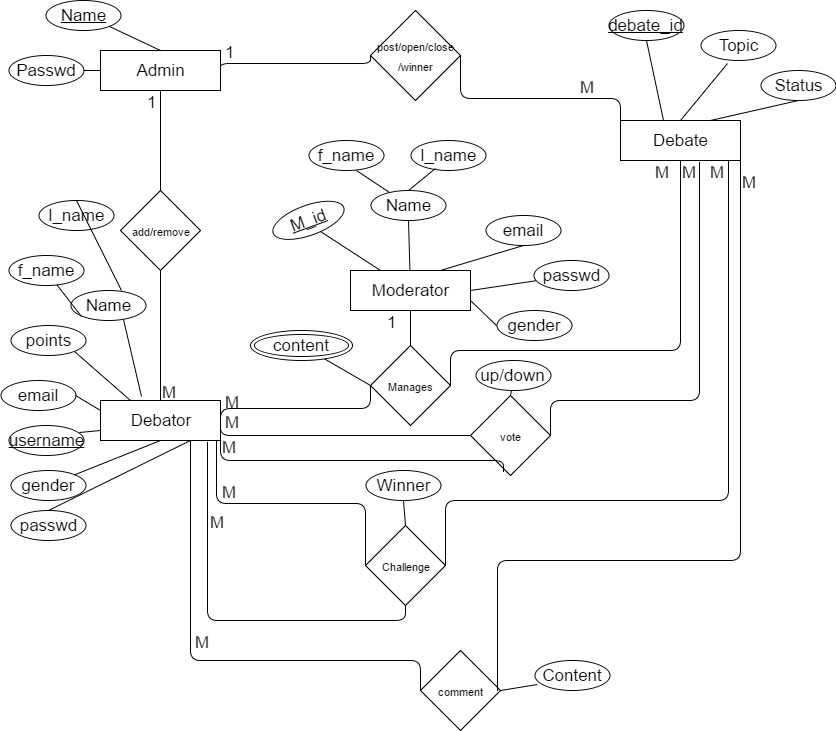

The diagram above was exported from draw.io. Its source (the exported page's mxGraphModel, read from the mxfile embedded in the PNG):
<mxGraphModel dx="1042" dy="554" grid="1" gridSize="10" guides="1" tooltips="1" connect="1" arrows="1" fold="1" page="1" pageScale="1" pageWidth="850" pageHeight="1100" background="#ffffff" math="0" shadow="0">
  <root>
    <mxCell id="0" />
    <mxCell id="1" parent="0" />
    <mxCell id="2" value="Admin" style="whiteSpace=wrap;html=1;fontSize=17;" parent="1" vertex="1">
      <mxGeometry x="100" y="60" width="120" height="40" as="geometry" />
    </mxCell>
    <mxCell id="3" value="Debate" style="whiteSpace=wrap;html=1;fontSize=17;" parent="1" vertex="1">
      <mxGeometry x="620" y="130" width="120" height="40" as="geometry" />
    </mxCell>
    <mxCell id="4" value="Moderator" style="whiteSpace=wrap;html=1;fontSize=17;" parent="1" vertex="1">
      <mxGeometry x="350" y="280" width="120" height="40" as="geometry" />
    </mxCell>
    <mxCell id="5" value="Debator" style="whiteSpace=wrap;html=1;fontSize=17;" parent="1" vertex="1">
      <mxGeometry x="100" y="410" width="120" height="40" as="geometry" />
    </mxCell>
    <mxCell id="6" value="&lt;u&gt;Name&lt;/u&gt;" style="ellipse;whiteSpace=wrap;html=1;fontSize=17;" parent="1" vertex="1">
      <mxGeometry x="45" y="10" width="75" height="30" as="geometry" />
    </mxCell>
    <mxCell id="7" value="Passwd" style="ellipse;whiteSpace=wrap;html=1;fontSize=17;" parent="1" vertex="1">
      <mxGeometry x="8" y="65" width="75" height="30" as="geometry" />
    </mxCell>
    <mxCell id="10" value="&lt;font style=&quot;font-size: 11px&quot;&gt;add/remove&lt;/font&gt;" style="rhombus;whiteSpace=wrap;html=1;fontSize=17;" parent="1" vertex="1">
      <mxGeometry x="120" y="200" width="80" height="80" as="geometry" />
    </mxCell>
    <mxCell id="11" value="&lt;u&gt;M_id&lt;/u&gt;" style="ellipse;whiteSpace=wrap;html=1;fontSize=17;rotation=-20;" parent="1" vertex="1">
      <mxGeometry x="270" y="215" width="75" height="30" as="geometry" />
    </mxCell>
    <mxCell id="12" value="Name" style="ellipse;whiteSpace=wrap;html=1;fontSize=17;" parent="1" vertex="1">
      <mxGeometry x="370" y="200" width="75" height="30" as="geometry" />
    </mxCell>
    <mxCell id="13" value="f_name" style="ellipse;whiteSpace=wrap;html=1;fontSize=17;" parent="1" vertex="1">
      <mxGeometry x="308" y="150" width="75" height="30" as="geometry" />
    </mxCell>
    <mxCell id="14" value="l_name" style="ellipse;whiteSpace=wrap;html=1;fontSize=17;" parent="1" vertex="1">
      <mxGeometry x="410" y="150" width="75" height="30" as="geometry" />
    </mxCell>
    <mxCell id="15" value="email" style="ellipse;whiteSpace=wrap;html=1;fontSize=17;" parent="1" vertex="1">
      <mxGeometry x="485" y="225" width="75" height="30" as="geometry" />
    </mxCell>
    <mxCell id="16" value="passwd" style="ellipse;whiteSpace=wrap;html=1;fontSize=17;" parent="1" vertex="1">
      <mxGeometry x="533" y="270" width="75" height="30" as="geometry" />
    </mxCell>
    <mxCell id="17" value="gender" style="ellipse;whiteSpace=wrap;html=1;fontSize=17;" parent="1" vertex="1">
      <mxGeometry x="496" y="320" width="75" height="30" as="geometry" />
    </mxCell>
    <mxCell id="19" value="Name" style="ellipse;whiteSpace=wrap;html=1;fontSize=17;" parent="1" vertex="1">
      <mxGeometry x="70" y="300" width="75" height="30" as="geometry" />
    </mxCell>
    <mxCell id="20" value="f_name" style="ellipse;whiteSpace=wrap;html=1;fontSize=17;" parent="1" vertex="1">
      <mxGeometry x="8" y="265" width="75" height="30" as="geometry" />
    </mxCell>
    <mxCell id="21" value="l_name" style="ellipse;whiteSpace=wrap;html=1;fontSize=17;" parent="1" vertex="1">
      <mxGeometry x="38" y="210" width="75" height="30" as="geometry" />
    </mxCell>
    <mxCell id="22" value="gender" style="ellipse;whiteSpace=wrap;html=1;fontSize=17;" parent="1" vertex="1">
      <mxGeometry x="10" y="480" width="75" height="30" as="geometry" />
    </mxCell>
    <mxCell id="23" value="&lt;u&gt;username&lt;/u&gt;" style="ellipse;whiteSpace=wrap;html=1;fontSize=17;" parent="1" vertex="1">
      <mxGeometry x="8" y="435" width="75" height="30" as="geometry" />
    </mxCell>
    <mxCell id="24" value="passwd" style="ellipse;whiteSpace=wrap;html=1;fontSize=17;" parent="1" vertex="1">
      <mxGeometry x="10" y="520" width="75" height="30" as="geometry" />
    </mxCell>
    <mxCell id="25" value="email" style="ellipse;whiteSpace=wrap;html=1;fontSize=17;" parent="1" vertex="1">
      <mxGeometry y="390" width="75" height="30" as="geometry" />
    </mxCell>
    <mxCell id="26" value="points" style="ellipse;whiteSpace=wrap;html=1;fontSize=17;" parent="1" vertex="1">
      <mxGeometry x="10" y="335" width="75" height="30" as="geometry" />
    </mxCell>
    <mxCell id="27" style="edgeStyle=none;rounded=0;html=1;exitX=0;exitY=0;entryX=0;entryY=0;jettySize=auto;orthogonalLoop=1;fontSize=17;" parent="1" source="10" target="10" edge="1">
      <mxGeometry relative="1" as="geometry" />
    </mxCell>
    <mxCell id="28" value="&lt;font style=&quot;font-size: 11px&quot;&gt;Manages&lt;/font&gt;" style="rhombus;whiteSpace=wrap;html=1;fontSize=17;" parent="1" vertex="1">
      <mxGeometry x="370" y="355" width="80" height="80" as="geometry" />
    </mxCell>
    <mxCell id="29" value="&lt;span style=&quot;font-size: 11px&quot;&gt;vote&lt;/span&gt;" style="rhombus;whiteSpace=wrap;html=1;fontSize=17;" parent="1" vertex="1">
      <mxGeometry x="470" y="405" width="80" height="80" as="geometry" />
    </mxCell>
    <mxCell id="30" value="&lt;font style=&quot;font-size: 11px&quot;&gt;Challenge&lt;/font&gt;" style="rhombus;whiteSpace=wrap;html=1;fontSize=17;" parent="1" vertex="1">
      <mxGeometry x="365" y="535" width="80" height="80" as="geometry" />
    </mxCell>
    <mxCell id="31" value="&lt;font style=&quot;font-size: 11px&quot;&gt;comment&lt;/font&gt;" style="rhombus;whiteSpace=wrap;html=1;fontSize=17;" parent="1" vertex="1">
      <mxGeometry x="420" y="660" width="80" height="80" as="geometry" />
    </mxCell>
    <mxCell id="32" value="&lt;font style=&quot;font-size: 11px&quot;&gt;post/open/close&lt;/font&gt;&lt;div&gt;&lt;font style=&quot;font-size: 11px&quot;&gt;/winner&lt;/font&gt;&lt;/div&gt;" style="rhombus;whiteSpace=wrap;html=1;fontSize=17;" parent="1" vertex="1">
      <mxGeometry x="370" y="20" width="90" height="90" as="geometry" />
    </mxCell>
    <mxCell id="33" value="&lt;u&gt;debate_id&lt;/u&gt;" style="ellipse;whiteSpace=wrap;html=1;fontSize=17;" parent="1" vertex="1">
      <mxGeometry x="608" y="20" width="75" height="30" as="geometry" />
    </mxCell>
    <mxCell id="34" value="Topic" style="ellipse;whiteSpace=wrap;html=1;fontSize=17;" parent="1" vertex="1">
      <mxGeometry x="700" y="40" width="75" height="30" as="geometry" />
    </mxCell>
    <mxCell id="35" value="Status" style="ellipse;whiteSpace=wrap;html=1;fontSize=17;" parent="1" vertex="1">
      <mxGeometry x="760" y="80" width="75" height="30" as="geometry" />
    </mxCell>
    <mxCell id="36" value="" style="endArrow=none;html=1;fontSize=17;entryX=0.5;entryY=1;exitX=0.5;exitY=0;" parent="1" source="10" target="2" edge="1">
      <mxGeometry width="50" height="50" relative="1" as="geometry">
        <mxPoint x="140" y="190" as="sourcePoint" />
        <mxPoint x="190" y="140" as="targetPoint" />
      </mxGeometry>
    </mxCell>
    <mxCell id="37" value="1" style="text;html=1;resizable=0;points=[];autosize=1;align=left;verticalAlign=top;spacingTop=-4;fontSize=17;" parent="1" vertex="1">
      <mxGeometry x="145" y="100" width="30" height="20" as="geometry" />
    </mxCell>
    <mxCell id="38" value="" style="endArrow=none;html=1;fontSize=17;entryX=0.5;entryY=1;exitX=0.5;exitY=0;" parent="1" source="5" target="10" edge="1">
      <mxGeometry width="50" height="50" relative="1" as="geometry">
        <mxPoint x="50" y="310" as="sourcePoint" />
        <mxPoint x="100" y="260" as="targetPoint" />
      </mxGeometry>
    </mxCell>
    <mxCell id="39" value="M" style="text;html=1;resizable=0;points=[];autosize=1;align=left;verticalAlign=top;spacingTop=-4;fontSize=17;" parent="1" vertex="1">
      <mxGeometry x="160" y="390" width="30" height="20" as="geometry" />
    </mxCell>
    <mxCell id="40" value="" style="endArrow=none;html=1;fontSize=17;entryX=0.25;entryY=0;exitX=1;exitY=1;" parent="1" source="26" target="5" edge="1">
      <mxGeometry width="50" height="50" relative="1" as="geometry">
        <mxPoint x="60" y="310" as="sourcePoint" />
        <mxPoint x="110" y="260" as="targetPoint" />
      </mxGeometry>
    </mxCell>
    <mxCell id="41" value="" style="endArrow=none;html=1;fontSize=17;entryX=0;entryY=0.25;exitX=1;exitY=0.5;" parent="1" source="25" target="5" edge="1">
      <mxGeometry width="50" height="50" relative="1" as="geometry">
        <mxPoint x="50" y="290" as="sourcePoint" />
        <mxPoint x="100" y="240" as="targetPoint" />
      </mxGeometry>
    </mxCell>
    <mxCell id="42" value="" style="endArrow=none;html=1;fontSize=17;entryX=0;entryY=0.75;exitX=0.949;exitY=0.227;exitPerimeter=0;" parent="1" source="23" target="5" edge="1">
      <mxGeometry width="50" height="50" relative="1" as="geometry">
        <mxPoint x="40" y="300" as="sourcePoint" />
        <mxPoint x="90" y="250" as="targetPoint" />
      </mxGeometry>
    </mxCell>
    <mxCell id="43" value="" style="endArrow=none;html=1;fontSize=17;entryX=0.34;entryY=-0.105;entryPerimeter=0;exitX=0.704;exitY=0.96;exitPerimeter=0;" parent="1" source="19" target="5" edge="1">
      <mxGeometry width="50" height="50" relative="1" as="geometry">
        <mxPoint x="110" y="330" as="sourcePoint" />
        <mxPoint x="80" y="260" as="targetPoint" />
      </mxGeometry>
    </mxCell>
    <mxCell id="45" value="" style="endArrow=none;html=1;fontSize=17;entryX=0.5;entryY=0;exitX=0.677;exitY=-0.007;exitPerimeter=0;" parent="1" source="19" target="21" edge="1">
      <mxGeometry width="50" height="50" relative="1" as="geometry">
        <mxPoint x="100" y="510" as="sourcePoint" />
        <mxPoint x="80" y="260" as="targetPoint" />
      </mxGeometry>
    </mxCell>
    <mxCell id="46" value="" style="endArrow=none;html=1;fontSize=17;exitX=0;exitY=1;" parent="1" source="19" target="20" edge="1">
      <mxGeometry width="50" height="50" relative="1" as="geometry">
        <mxPoint x="60" y="320" as="sourcePoint" />
        <mxPoint x="110" y="270" as="targetPoint" />
      </mxGeometry>
    </mxCell>
    <mxCell id="47" value="" style="endArrow=none;html=1;fontSize=17;exitX=0.5;exitY=1;" parent="1" source="5" target="22" edge="1">
      <mxGeometry width="50" height="50" relative="1" as="geometry">
        <mxPoint x="20" y="290" as="sourcePoint" />
        <mxPoint x="70" y="240" as="targetPoint" />
      </mxGeometry>
    </mxCell>
    <mxCell id="48" value="" style="endArrow=none;html=1;fontSize=17;entryX=0.5;entryY=0;exitX=0.75;exitY=1;" parent="1" source="5" target="24" edge="1">
      <mxGeometry width="50" height="50" relative="1" as="geometry">
        <mxPoint x="240" y="480" as="sourcePoint" />
        <mxPoint x="290" y="430" as="targetPoint" />
      </mxGeometry>
    </mxCell>
    <mxCell id="49" value="" style="endArrow=none;html=1;fontSize=17;entryX=0.61;entryY=0.983;entryPerimeter=0;exitX=0.25;exitY=0;" parent="1" source="4" target="11" edge="1">
      <mxGeometry width="50" height="50" relative="1" as="geometry">
        <mxPoint x="260" y="350" as="sourcePoint" />
        <mxPoint x="310" y="300" as="targetPoint" />
      </mxGeometry>
    </mxCell>
    <mxCell id="50" value="" style="endArrow=none;html=1;fontSize=17;entryX=0.5;entryY=1;" parent="1" source="4" target="12" edge="1">
      <mxGeometry width="50" height="50" relative="1" as="geometry">
        <mxPoint x="280" y="370" as="sourcePoint" />
        <mxPoint x="330" y="320" as="targetPoint" />
      </mxGeometry>
    </mxCell>
    <mxCell id="51" value="" style="endArrow=none;html=1;fontSize=17;entryX=0.5;entryY=1;exitX=0.75;exitY=0;" parent="1" source="4" target="15" edge="1">
      <mxGeometry width="50" height="50" relative="1" as="geometry">
        <mxPoint x="300" y="360" as="sourcePoint" />
        <mxPoint x="350" y="310" as="targetPoint" />
      </mxGeometry>
    </mxCell>
    <mxCell id="52" value="" style="endArrow=none;html=1;fontSize=17;exitX=1;exitY=0.5;" parent="1" source="4" target="16" edge="1">
      <mxGeometry width="50" height="50" relative="1" as="geometry">
        <mxPoint x="270" y="380" as="sourcePoint" />
        <mxPoint x="320" y="330" as="targetPoint" />
      </mxGeometry>
    </mxCell>
    <mxCell id="53" value="" style="endArrow=none;html=1;fontSize=17;entryX=0;entryY=0.5;exitX=1;exitY=0.75;" parent="1" source="4" target="17" edge="1">
      <mxGeometry width="50" height="50" relative="1" as="geometry">
        <mxPoint x="260" y="370" as="sourcePoint" />
        <mxPoint x="310" y="320" as="targetPoint" />
      </mxGeometry>
    </mxCell>
    <mxCell id="54" value="" style="endArrow=none;html=1;fontSize=17;exitX=0.256;exitY=0.06;exitPerimeter=0;" parent="1" source="12" edge="1">
      <mxGeometry width="50" height="50" relative="1" as="geometry">
        <mxPoint x="240" y="220" as="sourcePoint" />
        <mxPoint x="356" y="180" as="targetPoint" />
      </mxGeometry>
    </mxCell>
    <mxCell id="55" value="" style="endArrow=none;html=1;fontSize=17;entryX=0.336;entryY=0.927;entryPerimeter=0;exitX=0.5;exitY=0;" parent="1" source="12" target="14" edge="1">
      <mxGeometry width="50" height="50" relative="1" as="geometry">
        <mxPoint x="230" y="210" as="sourcePoint" />
        <mxPoint x="280" y="160" as="targetPoint" />
      </mxGeometry>
    </mxCell>
    <mxCell id="56" value="" style="endArrow=none;html=1;fontSize=17;entryX=0.5;entryY=1;exitX=0.36;exitY=-0.005;exitPerimeter=0;" parent="1" source="3" target="33" edge="1">
      <mxGeometry width="50" height="50" relative="1" as="geometry">
        <mxPoint x="570" y="120" as="sourcePoint" />
        <mxPoint x="620" y="70" as="targetPoint" />
      </mxGeometry>
    </mxCell>
    <mxCell id="57" value="" style="endArrow=none;html=1;fontSize=17;entryX=0.363;entryY=1.093;entryPerimeter=0;exitX=0.5;exitY=0;" parent="1" source="3" target="34" edge="1">
      <mxGeometry width="50" height="50" relative="1" as="geometry">
        <mxPoint x="550" y="130" as="sourcePoint" />
        <mxPoint x="600" y="80" as="targetPoint" />
      </mxGeometry>
    </mxCell>
    <mxCell id="58" value="" style="endArrow=none;html=1;fontSize=17;entryX=0.5;entryY=1;exitX=0.75;exitY=0;" parent="1" source="3" target="35" edge="1">
      <mxGeometry width="50" height="50" relative="1" as="geometry">
        <mxPoint x="690" y="290" as="sourcePoint" />
        <mxPoint x="740" y="240" as="targetPoint" />
      </mxGeometry>
    </mxCell>
    <mxCell id="59" value="" style="endArrow=none;html=1;fontSize=17;entryX=0.5;entryY=1;exitX=0.5;exitY=0;" parent="1" source="28" target="4" edge="1">
      <mxGeometry width="50" height="50" relative="1" as="geometry">
        <mxPoint x="310" y="400" as="sourcePoint" />
        <mxPoint x="360" y="350" as="targetPoint" />
      </mxGeometry>
    </mxCell>
    <mxCell id="60" value="1" style="text;html=1;resizable=0;points=[];autosize=1;align=left;verticalAlign=top;spacingTop=-4;fontSize=17;" parent="1" vertex="1">
      <mxGeometry x="385" y="320" width="30" height="20" as="geometry" />
    </mxCell>
    <mxCell id="63" value="" style="edgeStyle=elbowEdgeStyle;html=1;endArrow=none;elbow=vertical;fontSize=17;entryX=0;entryY=0.5;exitX=1;exitY=0.75;" parent="1" source="5" target="28" edge="1">
      <mxGeometry width="100" height="75" relative="1" as="geometry">
        <mxPoint x="230" y="425" as="sourcePoint" />
        <mxPoint x="330" y="350" as="targetPoint" />
      </mxGeometry>
    </mxCell>
    <mxCell id="64" value="M" style="text;html=1;resizable=0;points=[];autosize=1;align=left;verticalAlign=top;spacingTop=-4;fontSize=17;" parent="1" vertex="1">
      <mxGeometry x="223" y="400" width="30" height="20" as="geometry" />
    </mxCell>
    <mxCell id="66" value="" style="edgeStyle=elbowEdgeStyle;html=1;endArrow=none;elbow=vertical;fontSize=17;exitX=1;exitY=0.5;entryX=0.5;entryY=1;" parent="1" source="28" target="3" edge="1">
      <mxGeometry width="160" relative="1" as="geometry">
        <mxPoint x="460" y="390" as="sourcePoint" />
        <mxPoint x="620" y="390" as="targetPoint" />
        <Array as="points">
          <mxPoint x="580" y="360" />
          <mxPoint x="630" y="380" />
        </Array>
      </mxGeometry>
    </mxCell>
    <mxCell id="67" value="M" style="text;html=1;resizable=0;points=[];autosize=1;align=left;verticalAlign=top;spacingTop=-4;fontSize=17;" parent="1" vertex="1">
      <mxGeometry x="653" y="170" width="30" height="20" as="geometry" />
    </mxCell>
    <mxCell id="68" value="content" style="ellipse;shape=doubleEllipse;whiteSpace=wrap;html=1;fontSize=17;" parent="1" vertex="1">
      <mxGeometry x="250" y="340" width="102" height="30" as="geometry" />
    </mxCell>
    <mxCell id="69" value="" style="endArrow=none;html=1;fontSize=17;entryX=0;entryY=0.5;" parent="1" source="68" target="28" edge="1">
      <mxGeometry width="50" height="50" relative="1" as="geometry">
        <mxPoint x="190" y="350" as="sourcePoint" />
        <mxPoint x="450" y="395" as="targetPoint" />
      </mxGeometry>
    </mxCell>
    <mxCell id="70" value="" style="endArrow=none;html=1;fontSize=17;entryX=1;entryY=1;exitX=0.5;exitY=0;" parent="1" source="2" target="6" edge="1">
      <mxGeometry width="50" height="50" relative="1" as="geometry">
        <mxPoint x="30" y="180" as="sourcePoint" />
        <mxPoint x="80" y="130" as="targetPoint" />
      </mxGeometry>
    </mxCell>
    <mxCell id="71" value="" style="endArrow=none;html=1;fontSize=17;entryX=0;entryY=0.5;exitX=1;exitY=0.5;" parent="1" source="7" target="2" edge="1">
      <mxGeometry width="50" height="50" relative="1" as="geometry">
        <mxPoint x="20" y="190" as="sourcePoint" />
        <mxPoint x="70" y="140" as="targetPoint" />
      </mxGeometry>
    </mxCell>
    <mxCell id="73" value="1" style="text;html=1;resizable=0;points=[];autosize=1;align=left;verticalAlign=top;spacingTop=-4;fontSize=17;" parent="1" vertex="1">
      <mxGeometry x="223" y="50" width="30" height="20" as="geometry" />
    </mxCell>
    <mxCell id="74" value="M" style="text;html=1;resizable=0;points=[];autosize=1;align=left;verticalAlign=top;spacingTop=-4;fontSize=17;" parent="1" vertex="1">
      <mxGeometry x="578" y="85" width="30" height="20" as="geometry" />
    </mxCell>
    <mxCell id="76" value="" style="edgeStyle=elbowEdgeStyle;html=1;endArrow=none;elbow=vertical;fontSize=17;entryX=0;entryY=0.5;" parent="1" target="32" edge="1">
      <mxGeometry width="160" relative="1" as="geometry">
        <mxPoint x="220" y="80" as="sourcePoint" />
        <mxPoint x="380" y="80" as="targetPoint" />
      </mxGeometry>
    </mxCell>
    <mxCell id="77" value="" style="edgeStyle=elbowEdgeStyle;html=1;endArrow=none;elbow=vertical;fontSize=17;exitX=1;exitY=0.5;entryX=0;entryY=0.5;" parent="1" source="32" target="3" edge="1">
      <mxGeometry width="100" height="75" relative="1" as="geometry">
        <mxPoint x="490" y="135" as="sourcePoint" />
        <mxPoint x="590" y="60" as="targetPoint" />
      </mxGeometry>
    </mxCell>
    <mxCell id="78" value="" style="edgeStyle=elbowEdgeStyle;html=1;endArrow=none;elbow=vertical;fontSize=17;entryX=0;entryY=0.5;exitX=1;exitY=0.5;" parent="1" source="5" target="29" edge="1">
      <mxGeometry width="160" relative="1" as="geometry">
        <mxPoint x="340" y="600" as="sourcePoint" />
        <mxPoint x="500" y="600" as="targetPoint" />
        <Array as="points">
          <mxPoint x="370" y="445" />
        </Array>
      </mxGeometry>
    </mxCell>
    <mxCell id="79" value="" style="edgeStyle=elbowEdgeStyle;html=1;endArrow=none;elbow=vertical;fontSize=17;entryX=0.66;entryY=1.045;entryPerimeter=0;exitX=1;exitY=0.5;" parent="1" source="29" target="3" edge="1">
      <mxGeometry width="100" height="75" relative="1" as="geometry">
        <mxPoint x="450" y="625" as="sourcePoint" />
        <mxPoint x="550" y="550" as="targetPoint" />
        <Array as="points">
          <mxPoint x="650" y="410" />
        </Array>
      </mxGeometry>
    </mxCell>
    <mxCell id="80" value="M" style="text;html=1;resizable=0;points=[];autosize=1;align=left;verticalAlign=top;spacingTop=-4;fontSize=17;" parent="1" vertex="1">
      <mxGeometry x="223" y="420" width="30" height="20" as="geometry" />
    </mxCell>
    <mxCell id="81" value="M" style="text;html=1;resizable=0;points=[];autosize=1;align=left;verticalAlign=top;spacingTop=-4;fontSize=17;" parent="1" vertex="1">
      <mxGeometry x="680" y="170" width="30" height="20" as="geometry" />
    </mxCell>
    <mxCell id="83" value="up/down" style="ellipse;whiteSpace=wrap;html=1;fontSize=17;" parent="1" vertex="1">
      <mxGeometry x="475" y="370" width="75" height="30" as="geometry" />
    </mxCell>
    <mxCell id="84" value="" style="endArrow=none;html=1;fontSize=17;entryX=0.5;entryY=0;" parent="1" source="83" target="29" edge="1">
      <mxGeometry width="50" height="50" relative="1" as="geometry">
        <mxPoint x="450" y="620" as="sourcePoint" />
        <mxPoint x="500" y="570" as="targetPoint" />
      </mxGeometry>
    </mxCell>
    <mxCell id="87" value="" style="edgeStyle=elbowEdgeStyle;html=1;endArrow=none;elbow=vertical;fontSize=17;entryX=0.415;entryY=0.947;entryPerimeter=0;exitX=1;exitY=0.75;" parent="1" source="5" target="29" edge="1">
      <mxGeometry width="100" height="75" relative="1" as="geometry">
        <mxPoint x="440" y="585" as="sourcePoint" />
        <mxPoint x="540" y="510" as="targetPoint" />
        <Array as="points">
          <mxPoint x="440" y="470" />
          <mxPoint x="420" y="460" />
          <mxPoint x="390" y="481" />
          <mxPoint x="420" y="500" />
        </Array>
      </mxGeometry>
    </mxCell>
    <mxCell id="88" value="M" style="text;html=1;resizable=0;points=[];autosize=1;align=left;verticalAlign=top;spacingTop=-4;fontSize=17;" parent="1" vertex="1">
      <mxGeometry x="220" y="445" width="30" height="20" as="geometry" />
    </mxCell>
    <mxCell id="90" value="" style="edgeStyle=elbowEdgeStyle;html=1;endArrow=none;elbow=vertical;fontSize=17;exitX=1;exitY=0.5;entryX=0.898;entryY=0.995;entryPerimeter=0;" parent="1" source="30" target="3" edge="1">
      <mxGeometry width="100" height="75" relative="1" as="geometry">
        <mxPoint x="530" y="615" as="sourcePoint" />
        <mxPoint x="740" y="310" as="targetPoint" />
        <Array as="points">
          <mxPoint x="580" y="510" />
          <mxPoint x="710" y="430" />
        </Array>
      </mxGeometry>
    </mxCell>
    <mxCell id="91" value="" style="edgeStyle=elbowEdgeStyle;html=1;endArrow=none;elbow=vertical;fontSize=17;entryX=0;entryY=0.5;" parent="1" target="30" edge="1">
      <mxGeometry width="100" height="75" relative="1" as="geometry">
        <mxPoint x="216" y="450" as="sourcePoint" />
        <mxPoint x="270" y="510" as="targetPoint" />
      </mxGeometry>
    </mxCell>
    <mxCell id="92" value="M" style="text;html=1;resizable=0;points=[];autosize=1;align=left;verticalAlign=top;spacingTop=-4;fontSize=17;" parent="1" vertex="1">
      <mxGeometry x="220" y="490" width="30" height="20" as="geometry" />
    </mxCell>
    <mxCell id="93" value="M" style="text;html=1;resizable=0;points=[];autosize=1;align=left;verticalAlign=top;spacingTop=-4;fontSize=17;" parent="1" vertex="1">
      <mxGeometry x="708" y="170" width="30" height="20" as="geometry" />
    </mxCell>
    <mxCell id="94" value="" style="edgeStyle=elbowEdgeStyle;html=1;endArrow=none;elbow=vertical;fontSize=17;entryX=0.5;entryY=1;exitX=0.89;exitY=1.045;exitPerimeter=0;" parent="1" source="5" target="30" edge="1">
      <mxGeometry width="100" height="75" relative="1" as="geometry">
        <mxPoint x="210" y="460" as="sourcePoint" />
        <mxPoint x="320" y="560" as="targetPoint" />
        <Array as="points">
          <mxPoint x="310" y="630" />
        </Array>
      </mxGeometry>
    </mxCell>
    <mxCell id="95" value="M" style="text;html=1;resizable=0;points=[];autosize=1;align=left;verticalAlign=top;spacingTop=-4;fontSize=17;" parent="1" vertex="1">
      <mxGeometry x="208" y="520" width="30" height="20" as="geometry" />
    </mxCell>
    <mxCell id="96" value="Winner" style="ellipse;whiteSpace=wrap;html=1;fontSize=17;" parent="1" vertex="1">
      <mxGeometry x="365" y="480" width="75" height="30" as="geometry" />
    </mxCell>
    <mxCell id="97" value="" style="endArrow=none;html=1;fontSize=17;entryX=0.5;entryY=1;exitX=0.5;exitY=0;" parent="1" source="30" target="96" edge="1">
      <mxGeometry width="50" height="50" relative="1" as="geometry">
        <mxPoint x="90" y="700" as="sourcePoint" />
        <mxPoint x="140" y="650" as="targetPoint" />
      </mxGeometry>
    </mxCell>
    <mxCell id="98" value="" style="edgeStyle=elbowEdgeStyle;html=1;endArrow=none;elbow=vertical;fontSize=17;entryX=0;entryY=0.5;exitX=0.75;exitY=1;" parent="1" source="5" target="31" edge="1">
      <mxGeometry width="100" height="75" relative="1" as="geometry">
        <mxPoint x="220" y="785" as="sourcePoint" />
        <mxPoint x="320" y="710" as="targetPoint" />
        <Array as="points">
          <mxPoint x="300" y="670" />
        </Array>
      </mxGeometry>
    </mxCell>
    <mxCell id="99" value="M" style="text;html=1;resizable=0;points=[];autosize=1;align=left;verticalAlign=top;spacingTop=-4;fontSize=17;" parent="1" vertex="1">
      <mxGeometry x="193" y="640" width="30" height="20" as="geometry" />
    </mxCell>
    <mxCell id="100" value="" style="edgeStyle=elbowEdgeStyle;html=1;endArrow=none;elbow=vertical;fontSize=17;entryX=1;entryY=0.25;" parent="1" target="3" edge="1">
      <mxGeometry width="100" height="75" relative="1" as="geometry">
        <mxPoint x="497" y="700" as="sourcePoint" />
        <mxPoint x="790" y="300" as="targetPoint" />
        <Array as="points">
          <mxPoint x="690" y="570" />
          <mxPoint x="710" y="550" />
        </Array>
      </mxGeometry>
    </mxCell>
    <mxCell id="101" value="M" style="text;html=1;resizable=0;points=[];autosize=1;align=left;verticalAlign=top;spacingTop=-4;fontSize=17;" parent="1" vertex="1">
      <mxGeometry x="740" y="180" width="30" height="20" as="geometry" />
    </mxCell>
    <mxCell id="102" value="Content" style="ellipse;whiteSpace=wrap;html=1;fontSize=17;" parent="1" vertex="1">
      <mxGeometry x="534" y="670" width="75" height="30" as="geometry" />
    </mxCell>
    <mxCell id="103" value="" style="endArrow=none;html=1;fontSize=17;entryX=0.037;entryY=0.793;entryPerimeter=0;exitX=1;exitY=0.5;" parent="1" source="31" target="102" edge="1">
      <mxGeometry width="50" height="50" relative="1" as="geometry">
        <mxPoint x="450" y="820" as="sourcePoint" />
        <mxPoint x="500" y="770" as="targetPoint" />
      </mxGeometry>
    </mxCell>
  </root>
</mxGraphModel>